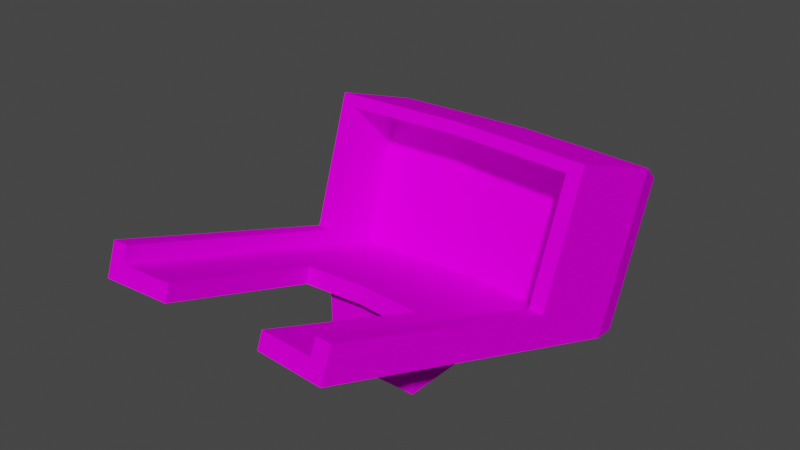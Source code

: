 # Source: rail_cannon.blend  (saved by Blender 3.5.10; exported with 4.5.12 LTS)
import bpy
from mathutils import Matrix  # noqa: F401  (used for matrix-valued properties, if any)

bpy.ops.wm.read_factory_settings(use_empty=True)
scene = bpy.context.scene
scene.name = 'Scene'

# ---- collections
col_collection = bpy.data.collections.new('Collection'); scene.collection.children.link(col_collection)
col_collection.hide_render = True
col_collection_2 = bpy.data.collections.new('Collection 2'); scene.collection.children.link(col_collection_2)

# ---- images (referenced by path relative to the original .blend; pixels are not part of the script)
import os
ASSET_DIR = os.environ.get("B2B_ASSET_DIR", "")  # directory of the original .blend (textures are referenced by path, not embedded)
HERE = os.path.dirname(os.path.abspath(__file__))  # packed textures are extracted next to this script under _unpacked/

def load_image(name, relpath, width, height, colorspace="sRGB"):
    """Load a texture the original file referenced (path relative to the .blend, or extracted next to this script)."""
    p = next((c for c in (os.path.join(HERE, relpath), os.path.join(ASSET_DIR, relpath)) if relpath and os.path.exists(c)), "")
    if p:
        img = bpy.data.images.load(p, check_existing=True)
        img.name = name
    else:  # same state as the original file: an image datablock whose file is absent (Cycles renders it pink)
        img = bpy.data.images.new(name, width, height)
        img.source = "FILE"
        img.filepath = "//" + (relpath or name)
    img.colorspace_settings.name = colorspace
    return img
img_rail_cannon_png = load_image('rail_cannon.png', 'rail_cannon.png', 1024, 1024, 'sRGB')

# ---- materials (node trees are filled in below, after node groups)
mat_material_001 = bpy.data.materials.new('Material.001')
mat_material_001.use_transparent_shadow = False

# ---- material node trees
mat_material_001.use_nodes = True; mat_material_001.node_tree.nodes.clear()
_N = mat_material_001.node_tree.nodes; _L = mat_material_001.node_tree.links
n0 = _N.new('ShaderNodeBsdfPrincipled'); n0.name = 'Principled BSDF'; n0.location = (10, 300)
n0.distribution = 'GGX'
n0.subsurface_method = 'RANDOM_WALK_SKIN'
n0.inputs[2].default_value = 1.0
n0.inputs[3].default_value = 1.45
n0.inputs[13].default_value = 0.0
n0.inputs[27].default_value = (0.0, 0.0, 0.0, 1.0)
n0.inputs[28].default_value = 1.0
n1 = _N.new('ShaderNodeOutputMaterial'); n1.name = 'Material Output'; n1.location = (300, 300)
n2 = _N.new('ShaderNodeTexImage'); n2.name = 'Image Texture'; n2.location = (-280, 280)
n2.image = img_rail_cannon_png
_L.new(n0.outputs[0], n1.inputs[0])
_L.new(n2.outputs[0], n0.inputs[0])
n1.is_active_output = True

# ---- world
world_world = bpy.data.worlds.new('World'); scene.world = world_world
world_world.use_nodes = True; world_world.node_tree.nodes.clear()
_N = world_world.node_tree.nodes; _L = world_world.node_tree.links
n0 = _N.new('ShaderNodeOutputWorld'); n0.name = 'World Output'; n0.location = (300, 300)
n1 = _N.new('ShaderNodeBackground'); n1.name = 'Background'; n1.location = (10, 300)
n1.inputs[0].default_value = (0.05088, 0.05088, 0.05088, 1.0)
_L.new(n1.outputs[0], n0.inputs[0])
n0.is_active_output = True
world_world.color = (0.05088, 0.05088, 0.05088)
world_world.use_sun_shadow = False
world_world.sun_shadow_jitter_overblur = 0.0

# ---- meshes
me_circle = bpy.data.meshes.new('Circle')
me_circle.from_pydata([(3.886e-16, 1.37, 1.182), (-0.2899, 1.355, 1.126), (-0.5357, 1.313, 0.9673), (-0.7, 1.249, 0.7299), (-0.7576, 1.174, 0.4498), (-0.7, 1.099, 0.1698), (-0.5357, 1.036, -0.06765), (-0.2899, 0.9933, -0.2263), (4.996e-16, 0.9784, -0.282), (0.2899, 0.9933, -0.2263), (0.5357, 1.036, -0.06765), (0.7, 1.099, 0.1698), (0.7576, 1.174, 0.4498), (0.7, 1.249, 0.7299), (0.5357, 1.313, 0.9673), (0.2899, 1.355, 1.126), (5.13e-09, -1.221, 1.61), (-0.1917, -1.231, 1.573), (-0.3542, -1.259, 1.468), (-0.4628, -1.301, 1.311), (-0.5009, -1.351, 1.126), (-0.4628, -1.4, 0.9409), (-0.3542, -1.442, 0.7839), (-0.1917, -1.47, 0.679), (5.13e-09, -1.48, 0.6422), (0.1917, -1.47, 0.679), (0.3542, -1.442, 0.7839), (0.4628, -1.4, 0.9409), (0.5009, -1.351, 1.126), (0.4628, -1.301, 1.311), (0.3542, -1.259, 1.468), (0.1917, -1.231, 1.573), (-0.3827, 0.9773, 1.459), (3.886e-16, 0.997, 1.533), (-0.7071, 0.9213, 1.25), (-0.9239, 0.8373, 0.9363), (-1.0, 0.7383, 0.5666), (-0.9239, 0.6393, 0.197), (-0.7071, 0.5554, -0.1164), (-0.3827, 0.4993, -0.3258), (4.996e-16, 0.4796, -0.3993), (0.3827, 0.4993, -0.3258), (0.7071, 0.5554, -0.1164), (0.9239, 0.6393, 0.197), (1.0, 0.7383, 0.5666), (0.9239, 0.8373, 0.9363), (0.7071, 0.9213, 1.25), (0.3827, 0.9773, 1.459), (-0.2509, -1.194, 1.711), (5.13e-09, -1.181, 1.76), (-0.4637, -1.231, 1.574), (-0.6058, -1.286, 1.368), (-0.6558, -1.351, 1.126), (-0.6058, -1.416, 0.8837), (-0.4637, -1.471, 0.6782), (-0.2509, -1.507, 0.5409), (5.13e-09, -1.52, 0.4926), (0.2509, -1.507, 0.5409), (0.4637, -1.471, 0.6782), (0.6058, -1.416, 0.8837), (0.6558, -1.351, 1.126), (0.6058, -1.286, 1.368), (0.4637, -1.231, 1.574), (0.2509, -1.194, 1.711), (5.13e-09, 0.9182, 1.037), (-0.1917, 0.9083, 1.0), (-0.3542, 0.8802, 0.8953), (-0.4628, 0.8382, 0.7383), (-0.5009, 0.7886, 0.5532), (-0.4628, 0.739, 0.368), (-0.3542, 0.697, 0.211), (-0.1917, 0.6689, 0.1061), (5.13e-09, 0.659, 0.06926), (0.1917, 0.6689, 0.1061), (0.3542, 0.697, 0.211), (0.4628, 0.739, 0.368), (0.5009, 0.7886, 0.5532), (0.4628, 0.8382, 0.7383), (0.3542, 0.8802, 0.8953), (0.1917, 0.9083, 1.0)], [], [(39, 55, 54, 38), (47, 63, 62, 46), (40, 56, 55, 39), (32, 48, 49, 33), (33, 49, 63, 47), (41, 57, 56, 40), (34, 50, 48, 32), (42, 58, 57, 41), (35, 51, 50, 34), (43, 59, 58, 42), (36, 52, 51, 35), (44, 60, 59, 43), (37, 53, 52, 36), (45, 61, 60, 44), (38, 54, 53, 37), (46, 62, 61, 45), (23, 71, 70, 22), (1, 0, 15, 14, 13, 12, 11, 10, 9, 8, 7, 6, 5, 4, 3, 2), (1, 32, 33, 0), (2, 34, 32, 1), (3, 35, 34, 2), (4, 36, 35, 3), (5, 37, 36, 4), (6, 38, 37, 5), (7, 39, 38, 6), (8, 40, 39, 7), (9, 41, 40, 8), (10, 42, 41, 9), (11, 43, 42, 10), (12, 44, 43, 11), (13, 45, 44, 12), (14, 46, 45, 13), (15, 47, 46, 14), (0, 33, 47, 15), (16, 49, 48, 17), (17, 48, 50, 18), (18, 50, 51, 19), (19, 51, 52, 20), (20, 52, 53, 21), (21, 53, 54, 22), (22, 54, 55, 23), (23, 55, 56, 24), (24, 56, 57, 25), (25, 57, 58, 26), (26, 58, 59, 27), (27, 59, 60, 28), (28, 60, 61, 29), (29, 61, 62, 30), (30, 62, 63, 31), (31, 63, 49, 16), (65, 66, 67, 68, 69, 70, 71, 72, 73, 74, 75, 76, 77, 78, 79, 64), (31, 79, 78, 30), (24, 72, 71, 23), (17, 65, 64, 16), (16, 64, 79, 31), (25, 73, 72, 24), (18, 66, 65, 17), (26, 74, 73, 25), (19, 67, 66, 18), (27, 75, 74, 26), (20, 68, 67, 19), (28, 76, 75, 27), (21, 69, 68, 20), (29, 77, 76, 28), (22, 70, 69, 21), (30, 78, 77, 29)])
_uv = me_circle.uv_layers.new(name='UVMap')
_uv.uv.foreach_set('vector', [0.0, 0.0, 0.0, 0.0, 0.0, 0.0, 0.0, 0.0, 0.0, 0.0, 0.0, 0.0, 0.0, 0.0, 0.0, 0.0, 0.0, 0.0, 0.0, 0.0, 0.0, 0.0, 0.0, 0.0, 0.0, 0.0, 0.0, 0.0, 0.0, 0.0, 0.0, 0.0, 0.0, 0.0, 0.0, 0.0, 0.0, 0.0, 0.0, 0.0, 0.0, 0.0, 0.0, 0.0, 0.0, 0.0, 0.0, 0.0, 0.0, 0.0, 0.0, 0.0, 0.0, 0.0, 0.0, 0.0, 0.0, 0.0, 0.0, 0.0, 0.0, 0.0, 0.0, 0.0, 0.0, 0.0, 0.0, 0.0, 0.0, 0.0, 0.0, 0.0, 0.0, 0.0, 0.0, 0.0, 0.0, 0.0, 0.0, 0.0, 0.0, 0.0, 0.0, 0.0, 0.0, 0.0, 0.0, 0.0, 0.0, 0.0, 0.0, 0.0, 0.0, 0.0, 0.0, 0.0, 0.0, 0.0, 0.0, 0.0, 0.0, 0.0, 0.0, 0.0, 0.0, 0.0, 0.0, 0.0, 0.0, 0.0, 0.0, 0.0, 0.0, 0.0, 0.0, 0.0, 0.0, 0.0, 0.0, 0.0, 0.0, 0.0, 0.0, 0.0, 0.0, 0.0, 0.0, 0.0, 0.0, 0.0, 0.0, 0.0, 0.0, 0.0, 0.0, 0.0, 0.0, 0.0, 0.0, 0.0, 0.0, 0.0, 0.0, 0.0, 0.0, 0.0, 0.0, 0.0, 0.0, 0.0, 0.0, 0.0, 0.0, 0.0, 0.0, 0.0, 0.0, 0.0, 0.0, 0.0, 0.0, 0.0, 0.0, 0.0, 0.0, 0.0, 0.0, 0.0, 0.0, 0.0, 0.0, 0.0, 0.0, 0.0, 0.0, 0.0, 0.0, 0.0, 0.0, 0.0, 0.0, 0.0, 0.0, 0.0, 0.0, 0.0, 0.0, 0.0, 0.0, 0.0, 0.0, 0.0, 0.0, 0.0, 0.0, 0.0, 0.0, 0.0, 0.0, 0.0, 0.0, 0.0, 0.0, 0.0, 0.0, 0.0, 0.0, 0.0, 0.0, 0.0, 0.0, 0.0, 0.0, 0.0, 0.0, 0.0, 0.0, 0.0, 0.0, 0.0, 0.0, 0.0, 0.0, 0.0, 0.0, 0.0, 0.0, 0.0, 0.0, 0.0, 0.0, 0.0, 0.0, 0.0, 0.0, 0.0, 0.0, 0.0, 0.0, 0.0, 0.0, 0.0, 0.0, 0.0, 0.0, 0.0, 0.0, 0.0, 0.0, 0.0, 0.0, 0.0, 0.0, 0.0, 0.0, 0.0, 0.0, 0.0, 0.0, 0.0, 0.0, 0.0, 0.0, 0.0, 0.0, 0.0, 0.0, 0.0, 0.0, 0.0, 0.0, 0.0, 0.0, 0.0, 0.0, 0.0, 0.0, 0.0, 0.0, 0.0, 0.0, 0.0, 0.0, 0.0, 0.0, 0.0, 0.0, 0.0, 0.0, 0.0, 0.0, 0.0, 0.0, 0.0, 0.0, 0.0, 0.0, 0.0, 0.0, 0.0, 0.0, 0.0, 0.0, 0.0, 0.0, 0.0, 0.0, 0.0, 0.0, 0.0, 0.0, 0.0, 0.0, 0.0, 0.0, 0.0, 0.0, 0.0, 0.0, 0.0, 0.0, 0.0, 0.0, 0.0, 0.0, 0.0, 0.0, 0.0, 0.0, 0.0, 0.0, 0.0, 0.0, 0.0, 0.0, 0.0, 0.0, 0.0, 0.0, 0.0, 0.0, 0.0, 0.0, 0.0, 0.0, 0.0, 0.0, 0.0, 0.0, 0.0, 0.0, 0.0, 0.0, 0.0, 0.0, 0.0, 0.0, 0.0, 0.0, 0.0, 0.0, 0.0, 0.0, 0.0, 0.0, 0.0, 0.0, 0.0, 0.0, 0.0, 0.0, 0.0, 0.0, 0.0, 0.0, 0.0, 0.0, 0.0, 0.0, 0.0, 0.0, 0.0, 0.0, 0.0, 0.0, 0.0, 0.0, 0.0, 0.0, 0.0, 0.0, 0.0, 0.0, 0.0, 0.0, 0.0, 0.0, 0.0, 0.0, 0.0, 0.0, 0.0, 0.0, 0.0, 0.0, 0.0, 0.0, 0.0, 0.0, 0.0, 0.0, 0.0, 0.0, 0.0, 0.0, 0.0, 0.0, 0.0, 0.0, 0.0, 0.0, 0.0, 0.0, 0.0, 0.0, 0.0, 0.0, 0.0, 0.0, 0.0, 0.0, 0.0, 0.0, 0.0, 0.0, 0.0, 0.0, 0.0, 0.0, 0.0, 0.0, 0.0, 0.0, 0.0, 0.0, 0.0, 0.0, 0.0, 0.0, 0.0, 0.0, 0.0, 0.0, 0.0, 0.0, 0.0, 0.0, 0.0, 0.0, 0.0, 0.0, 0.0, 0.0, 0.0, 0.0, 0.0, 0.0, 0.0, 0.0, 0.0, 0.0, 0.0, 0.0, 0.0, 0.0, 0.0, 0.0, 0.0, 0.0, 0.0, 0.0, 0.0, 0.0, 0.0, 0.0, 0.0, 0.0, 0.0, 0.0, 0.0, 0.0, 0.0, 0.0, 0.0, 0.0, 0.0, 0.0, 0.0, 0.0, 0.0, 0.0, 0.0, 0.0, 0.0, 0.0, 0.0, 0.0, 0.0, 0.0, 0.0, 0.0, 0.0, 0.0, 0.0, 0.0, 0.0, 0.0, 0.0, 0.0, 0.0, 0.0, 0.0, 0.0, 0.0, 0.0, 0.0, 0.0, 0.0, 0.0, 0.0, 0.0, 0.0, 0.0, 0.0, 0.0, 0.0, 0.0, 0.0, 0.0, 0.0, 0.0, 0.0, 0.0, 0.0, 0.0, 0.0, 0.0, 0.0, 0.0, 0.0, 0.0, 0.0, 0.0, 0.0, 0.0, 0.0, 0.0, 0.0, 0.0, 0.0, 0.0, 0.0, 0.0, 0.0, 0.0, 0.0, 0.0, 0.0, 0.0, 0.0, 0.0, 0.0, 0.0, 0.0, 0.0, 0.0])
me_circle.update()
me_cube = bpy.data.meshes.new('Cube')
me_cube.from_pydata([(0.0, -1.0, -1.0), (0.0, -1.0, 0.6168), (0.0, 1.0, -1.0), (0.0, 1.0, -0.01293), (1.0, -1.0, -1.0), (1.0, -1.0, 0.6168), (1.0, 1.0, -1.0), (1.0, 1.0, -0.01293), (2.454, -4.875, 1.932), (2.462, -4.761, 2.251), (1.068, -4.795, 1.938), (1.076, -4.681, 2.257), (1.482, 2.578, -0.7113), (1.26, -1.388, 0.7138), (1.268, -1.274, 1.033), (2.898, 2.946, 0.5327), (2.868, 2.498, -0.7169), (2.653, -1.354, 1.027), (2.645, -1.468, 0.7082), (0.0, 3.105, 0.544), (0.0, 2.658, -0.7057), (0.0, -1.195, 1.038), (0.0, -1.309, 0.7195), (1.367, 0.5056, 0.393), (1.36, 0.3915, 0.0743), (2.753, 0.4258, 0.3873), (2.745, 0.3117, 0.06866), (0.0, 0.5853, 0.3986), (0.0, 0.4713, 0.07993), (0.0, 3.83, 2.571), (1.563, 3.751, 2.565), (2.948, 3.671, 2.559), (0.0, 1.644, 3.356), (1.44, 1.564, 3.351), (2.826, 1.484, 3.345), (1.558, 3.831, 0.2488), (1.527, 3.384, -1.001), (2.667, 3.318, -1.006), (0.0, 3.911, 0.2544), (2.698, 3.766, 0.2442), (0.0, 3.464, -0.9952), (0.0, 4.553, 2.048), (1.603, 4.473, 2.043), (2.742, 4.408, 2.038), (1.445, 1.88, -0.1009), (0.0, 1.56, 3.122), (0.0, 2.935, 2.628), (2.433, 0.4442, 0.3886), (1.435, 1.48, 3.116), (2.5, 1.419, 3.112), (0.0, 1.96, -0.09528), (1.512, 2.855, 2.622), (2.577, 2.794, 2.618), (2.51, 1.819, -0.1052), (2.141, -4.743, 2.252), (2.333, -1.336, 1.028), (2.661, -1.241, 1.343), (2.469, -4.648, 2.567), (2.761, 0.5388, 0.7032), (2.44, 0.5573, 0.7045), (2.149, -4.63, 2.568), (2.34, -1.223, 1.344)], [], [(0, 1, 3, 2), (2, 3, 7, 6), (6, 7, 5, 4), (4, 5, 1, 0), (2, 6, 4, 0), (7, 3, 1, 5), (14, 13, 10, 11), (8, 9, 54, 11, 10), (17, 25, 58, 56), (28, 24, 13, 22), (18, 17, 9, 8), (30, 31, 43, 42), (23, 27, 21, 14), (24, 26, 18, 13), (13, 14, 21, 22), (26, 25, 17, 18), (12, 20, 40, 36), (13, 18, 8, 10), (25, 47, 59, 58), (22, 21, 27, 28), (16, 15, 25, 26), (12, 16, 26, 24), (25, 15, 31, 34), (20, 12, 24, 28), (58, 59, 61, 56), (30, 29, 32, 33), (31, 30, 33, 34), (50, 44, 51, 46), (32, 27, 45), (16, 12, 36, 37), (19, 29, 41, 38), (40, 38, 35, 36), (36, 35, 39, 37), (35, 38, 41, 42), (39, 35, 42, 43), (15, 16, 37, 39), (31, 15, 39, 43), (20, 19, 38, 40), (29, 30, 42, 41), (49, 48, 51, 52), (23, 47, 53, 44), (27, 23, 44, 50), (34, 33, 48, 49), (25, 34, 49, 47), (33, 32, 45, 48), (55, 47, 23, 14), (44, 53, 52, 51), (47, 49, 52, 53), (48, 45, 46, 51), (54, 55, 14, 11), (56, 61, 60, 57), (47, 55, 61, 59), (54, 9, 57, 60), (55, 54, 60, 61), (9, 17, 56, 57)])
_uv = me_cube.uv_layers.new(name='UVMap')
_uv.uv.foreach_set('vector', [0.9002, 0.9305, 0.8228, 0.9305, 0.8228, 0.7737, 0.9002, 0.7737, 0.6453, 0.954, 0.5679, 0.954, 0.5679, 0.7972, 0.6453, 0.7972, 0.9776, 0.9302, 0.9002, 0.9302, 0.9002, 0.7737, 0.9776, 0.7737, 0.5679, 0.954, 0.4905, 0.954, 0.4905, 0.7972, 0.5679, 0.7972, 0.1147, 0.6823, 0.2715, 0.6823, 0.2715, 0.8391, 0.1147, 0.8391, 0.4296, 0.6824, 0.4296, 0.8393, 0.2729, 0.8393, 0.2729, 0.6824, 0.4296, 0.6824, 0.4561, 0.6824, 0.4561, 0.9667, 0.4296, 0.9667, 0.6982, 0.906, 0.6716, 0.906, 0.6716, 0.8808, 0.6716, 0.7972, 0.6982, 0.7972, 0.02655, 0.3986, 0.02655, 0.2504, 0.05286, 0.2504, 0.05286, 0.3986, 0.2729, 0.2497, 0.3817, 0.2497, 0.3817, 0.3982, 0.2729, 0.3982, 1.24e-08, 0.3986, 0.02655, 0.3986, 0.02655, 0.6823, 0.0, 0.6823, 0.5994, 0.6149, 0.4905, 0.6149, 0.5099, 0.5469, 0.5994, 0.5469, 0.5994, 0.4323, 0.4905, 0.4323, 0.4905, 0.2839, 0.5994, 0.2839, 0.3817, 0.2497, 0.4905, 0.2497, 0.4905, 0.3982, 0.3817, 0.3982, 0.9272, 0.1088, 0.9006, 0.1088, 0.9006, 0.0, 0.9272, 3.166e-10, 1.888e-08, 0.2504, 0.02655, 0.2504, 0.02655, 0.3986, 1.24e-08, 0.3986, 0.3817, 0.06724, 0.2729, 0.06724, 0.2729, 0.0, 0.3817, 1.869e-08, 0.3817, 0.3982, 0.4905, 0.3982, 0.4905, 0.6824, 0.3817, 0.6824, 0.683, 0.4999, 0.7082, 0.4999, 0.7082, 0.5262, 0.683, 0.5262, 0.4827, 0.8309, 0.4561, 0.8309, 0.4561, 0.6824, 0.4827, 0.6824, 2.684e-08, 0.06831, 0.1041, 0.06831, 0.02655, 0.2504, 1.888e-08, 0.2504, 0.3817, 0.06724, 0.4905, 0.06724, 0.4905, 0.2497, 0.3817, 0.2497, 0.02655, 0.2504, 0.1041, 0.06831, 0.2729, 0.06831, 0.2729, 0.2504, 0.2729, 0.06724, 0.3817, 0.06724, 0.3817, 0.2497, 0.2729, 0.2497, 0.9748, 0.2464, 1.0, 0.2464, 1.0, 0.3947, 0.9748, 0.3947, 0.5994, 0.6149, 0.7082, 0.6149, 0.7082, 0.7972, 0.5994, 0.7972, 0.4905, 0.6149, 0.5994, 0.6149, 0.5994, 0.7972, 0.4905, 0.7972, 0.7082, 0.5469, 0.817, 0.5469, 0.817, 0.7737, 0.7082, 0.7737, 0.2715, 0.6823, 0.2715, 0.6823, 0.2715, 0.6823, 0.4905, 0.06724, 0.3817, 0.06724, 0.3817, 1.869e-08, 0.4712, 1.869e-08, 0.9485, 0.3505, 0.9485, 0.5193, 0.8813, 0.4999, 0.8813, 0.3505, 0.8813, 0.2464, 0.8813, 0.3505, 0.7725, 0.3505, 0.7725, 0.2464, 0.7725, 0.2464, 0.7725, 0.3505, 0.683, 0.3505, 0.683, 0.2464, 0.7725, 0.3505, 0.8813, 0.3505, 0.8813, 0.4999, 0.7725, 0.4999, 0.683, 0.3505, 0.7725, 0.3505, 0.7725, 0.4999, 0.683, 0.4999, 0.1041, 0.06831, 2.684e-08, 0.06831, 2.983e-08, 0.0, 0.1041, 0.0, 0.2729, 0.06831, 0.1041, 0.06831, 0.1041, 0.0, 0.2535, 1.869e-08, 0.9485, 0.2464, 0.9485, 0.3505, 0.8813, 0.3505, 0.8813, 0.2464, 0.7082, 0.6149, 0.5994, 0.6149, 0.5994, 0.5469, 0.7082, 0.5469, 0.7082, 0.9662, 0.7082, 0.8825, 0.8228, 0.8825, 0.8228, 0.9662, 0.5994, 0.4323, 0.683, 0.4323, 0.683, 0.5469, 0.5994, 0.5469, 0.4905, 0.4323, 0.5994, 0.4323, 0.5994, 0.5469, 0.4905, 0.5469, 0.9006, 0.2464, 0.7918, 0.2464, 0.7918, 0.2269, 0.8755, 0.2269, 0.9006, 2.337e-09, 0.9006, 0.2464, 0.8755, 0.2269, 0.8755, 0.0, 0.7918, 0.2464, 0.683, 0.2464, 0.683, 0.2269, 0.7918, 0.2269, 0.683, 0.2839, 0.683, 0.4323, 0.5994, 0.4323, 0.5994, 0.2839, 0.817, 0.5469, 0.9006, 0.5469, 0.9006, 0.7737, 0.817, 0.7737, 0.1147, 0.6823, 0.1147, 0.9092, 0.0, 0.9092, 1.869e-08, 0.6823, 0.7082, 0.8825, 0.7082, 0.7737, 0.8228, 0.7737, 0.8228, 0.8825, 0.683, 0.0, 0.683, 0.2839, 0.5994, 0.2839, 0.5993, 3.739e-07, 0.9748, 0.3947, 1.0, 0.3947, 1.0, 0.6787, 0.9748, 0.6787, 0.9748, 0.2464, 0.9748, 0.3949, 0.9485, 0.3949, 0.9485, 0.2464, 0.6716, 0.8808, 0.6716, 0.906, 0.6453, 0.906, 0.6453, 0.8808, 0.9748, 0.3949, 0.9748, 0.6791, 0.9485, 0.6791, 0.9485, 0.3949, 0.02655, 0.6823, 0.02655, 0.3986, 0.05286, 0.3986, 0.05286, 0.6823])
_uv.active_render = True
_uv = me_cube.uv_layers.new(name='Projected UVs')
_uv.uv.foreach_set('vector', [0.0, 0.0, 0.0, 0.0, 0.0, 0.0, 0.0, 0.0, 0.0, 0.0, 0.0, 0.0, 0.0, 0.0, 0.0, 0.0, 0.0, 0.0, 0.0, 0.0, 0.0, 0.0, 0.0, 0.0, 0.5175, 0.3531, 0.5175, 0.403, 0.4196, 0.457, 0.424, 0.4097, 0.0, 0.0, 0.0, 0.0, 0.0, 0.0, 0.0, 0.0, 0.6058, 0.4618, 0.5092, 0.505, 0.4196, 0.457, 0.5175, 0.403, 0.0, 0.0, 0.0, 0.0, 0.0, 0.0, 0.0, 0.0, 0.3865, 0.1404, 0.3829, 0.1608, 0.3605, 0.182, 0.2943, 0.2446, 0.2996, 0.2244, 0.2606, 0.453, 0.3435, 0.4078, 0.3407, 0.43, 0.257, 0.4733, 0.0, 0.0, 0.0, 0.0, 0.0, 0.0, 0.0, 0.0, 0.2642, 0.4331, 0.2606, 0.453, 0.1453, 0.516, 0.1495, 0.4989, 0.5706, 0.6383, 0.4711, 0.611, 0.5675, 0.5725, 0.6438, 0.6006, 0.6202, 0.4647, 0.547, 0.4969, 0.4595, 0.4469, 0.5342, 0.4066, 0.0, 0.0, 0.0, 0.0, 0.0, 0.0, 0.0, 0.0, 0.5339, 0.388, 0.5342, 0.4066, 0.4595, 0.4469, 0.4605, 0.429, 0.3462, 0.386, 0.3435, 0.4078, 0.2606, 0.453, 0.2642, 0.4331, 0.0, 0.0, 0.0, 0.0, 0.0, 0.0, 0.0, 0.0, 0.3449, 0.4652, 0.2642, 0.4331, 0.1495, 0.4989, 0.2247, 0.5212, 0.0, 0.0, 0.0, 0.0, 0.0, 0.0, 0.0, 0.0, 0.4605, 0.429, 0.4595, 0.4469, 0.547, 0.4969, 0.5465, 0.48, 0.4809, 0.3088, 0.4776, 0.4099, 0.3435, 0.4078, 0.3462, 0.386, 0.5629, 0.3636, 0.4809, 0.3088, 0.3462, 0.386, 0.4289, 0.4261, 0.3435, 0.4078, 0.4776, 0.4099, 0.4711, 0.611, 0.3134, 0.6467, 0.0, 0.0, 0.0, 0.0, 0.0, 0.0, 0.0, 0.0, 0.7088, 0.4462, 0.6875, 0.4552, 0.6024, 0.3905, 0.6248, 0.3789, 0.5706, 0.6383, 0.6477, 0.6595, 0.4938, 0.6811, 0.4131, 0.6657, 0.4711, 0.611, 0.5706, 0.6383, 0.4131, 0.6657, 0.3134, 0.6467, 0.6034, 0.5291, 0.675, 0.5017, 0.6988, 0.67, 0.6155, 0.6888, 0.0, 0.0, 0.0, 0.0, 0.0, 0.0, 0.0, 0.0, 0.0, 0.0, 0.0, 0.0, 0.0, 0.0, 0.0, 0.0, 0.0, 0.0, 0.0, 0.0, 0.0, 0.0, 0.6882, 0.3848, 0.6987, 0.4753, 0.6314, 0.4328, 0.6242, 0.335, 0.6242, 0.335, 0.6314, 0.4328, 0.5625, 0.3894, 0.5597, 0.2848, 0.6314, 0.4328, 0.6987, 0.4753, 0.7164, 0.6275, 0.6438, 0.6006, 0.5625, 0.3894, 0.6314, 0.4328, 0.6438, 0.6006, 0.5675, 0.5725, 0.4776, 0.4099, 0.4809, 0.3088, 0.5597, 0.2848, 0.5625, 0.3894, 0.4711, 0.611, 0.4776, 0.4099, 0.5625, 0.3894, 0.5675, 0.5725, 0.6292, 0.4079, 0.6356, 0.4945, 0.6987, 0.4753, 0.6882, 0.3848, 0.6501, 0.7159, 0.733, 0.6999, 0.7587, 0.6962, 0.6786, 0.7115, 0.0, 0.0, 0.0, 0.0, 0.0, 0.0, 0.0, 0.0, 0.6202, 0.4647, 0.6845, 0.4365, 0.7372, 0.4779, 0.675, 0.5017, 0.547, 0.4969, 0.6202, 0.4647, 0.675, 0.5017, 0.6034, 0.5291, 0.7432, 0.6357, 0.639, 0.6613, 0.6373, 0.6432, 0.7143, 0.6229, 0.7054, 0.4273, 0.7432, 0.6357, 0.7143, 0.6229, 0.6845, 0.4365, 0.639, 0.6613, 0.5519, 0.6828, 0.5515, 0.6658, 0.6373, 0.6432, 0.6008, 0.3707, 0.6845, 0.4365, 0.6202, 0.4647, 0.5342, 0.4066, 0.675, 0.5017, 0.7372, 0.4779, 0.7726, 0.6534, 0.6988, 0.67, 0.0, 0.0, 0.0, 0.0, 0.0, 0.0, 0.0, 0.0, 0.0, 0.0, 0.0, 0.0, 0.0, 0.0, 0.0, 0.0, 0.3605, 0.182, 0.6008, 0.3707, 0.5342, 0.4066, 0.2943, 0.2446, 0.6248, 0.3789, 0.6024, 0.3905, 0.3563, 0.2033, 0.3791, 0.1822, 0.0, 0.0, 0.0, 0.0, 0.0, 0.0, 0.0, 0.0, 0.3605, 0.182, 0.3829, 0.1608, 0.3791, 0.1822, 0.3563, 0.2033, 0.0, 0.0, 0.0, 0.0, 0.0, 0.0, 0.0, 0.0, 0.1453, 0.516, 0.2606, 0.453, 0.257, 0.4733, 0.141, 0.5333])
me_cube.materials.append(mat_material_001)
me_cube.use_paint_bone_selection = False
me_cube.use_paint_mask = True
me_cube.update()

# ---- objects
ob_circle = bpy.data.objects.new('Circle', me_circle)
ob_cube = bpy.data.objects.new('Cube', me_cube)

# ---- transforms, parenting, visibility, modifiers, constraints
ob_circle.location = (0.0, 0.0, 0.0)
ob_cube.location = (0.0, 0.0, 0.0)
ob_cube.scale = (0.3603, 0.3603, 0.3603)
_m = ob_cube.modifiers.new('Mirror', 'MIRROR')
_m.use_clip = True

# ---- collection membership
col_collection.objects.link(ob_circle)
col_collection_2.objects.link(ob_cube)

# ---- scene / render settings (as saved in the file)
scene.frame_start = 1; scene.frame_end = 250; scene.frame_set(1)
scene.render.engine = 'BLENDER_EEVEE_NEXT'
scene.cycles.sampling_pattern = 'TABULATED_SOBOL'
scene.view_settings.view_transform = 'Filmic'
bpy.context.view_layer.update()

# ---- added for rendering (the .blend has no active camera and no usable light): camera, sun
cam_auto = bpy.data.cameras.new('AutoCamera')
cam_auto.lens = 50.0
cam_auto.sensor_width = 36.0
cam_auto.clip_end = 1000.0
ob_auto_camera = bpy.data.objects.new('AutoCamera', cam_auto)
scene.collection.objects.link(ob_auto_camera)
ob_auto_camera.location = (4.21111, -5.11138, 4.04897)
ob_auto_camera.rotation_euler = (1.09748, -7.21219e-08, 0.694738)
scene.camera = ob_auto_camera
light_auto_sun = bpy.data.lights.new('AutoSun', 'SUN')
light_auto_sun.energy = 3.0
light_auto_sun.angle = 0.0523599
ob_auto_sun = bpy.data.objects.new('AutoSun', light_auto_sun)
scene.collection.objects.link(ob_auto_sun)
ob_auto_sun.rotation_euler = (0.872665, 0.174533, 0.523599)
bpy.context.view_layer.update()
